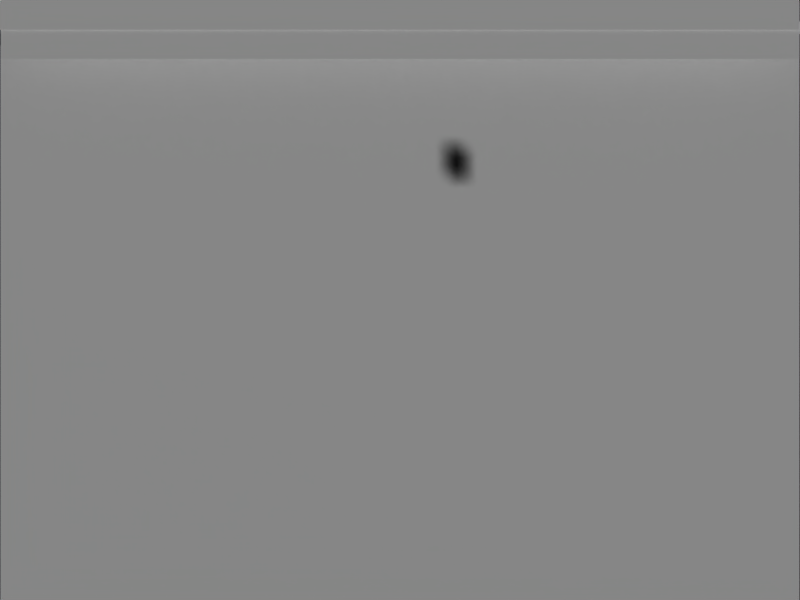 # Source: restore-view.blend  (saved by Blender 2.59.0; exported with 4.5.12 LTS)
import bpy
from mathutils import Matrix  # noqa: F401  (used for matrix-valued properties, if any)

bpy.ops.wm.read_factory_settings(use_empty=True)
scene = bpy.context.scene
scene.name = 'Searchinside'

# ---- collections
col_collection_1_001 = bpy.data.collections.new('Collection 1.001'); scene.collection.children.link(col_collection_1_001)
col_collection_2_001 = bpy.data.collections.new('Collection 2.001'); scene.collection.children.link(col_collection_2_001)
col_collection_2_001.hide_render = True
col_collection_2_001.hide_viewport = True

# ---- materials (node trees are filled in below, after node groups)
mat_search_shade_png_001 = bpy.data.materials.new('search-shade.png.001')
mat_search_shade_png_001.alpha_threshold = 0.0
mat_search_shade_png_001.use_transparent_shadow = False
mat_search_shade_png_001.roughness = 0.5
mat_pointer_png_001 = bpy.data.materials.new('pointer.png.001')
mat_pointer_png_001.alpha_threshold = 0.0
mat_pointer_png_001.use_transparent_shadow = False
mat_pointer_png_001.roughness = 0.5
mat_toolbar_new_png = bpy.data.materials.new('toolbar-new.png')
mat_toolbar_new_png.alpha_threshold = 0.0
mat_toolbar_new_png.use_transparent_shadow = False
mat_toolbar_new_png.roughness = 0.5
mat_boxes_content_png = bpy.data.materials.new('boxes-content.png')
mat_boxes_content_png.alpha_threshold = 0.0
mat_boxes_content_png.use_transparent_shadow = False
mat_boxes_content_png.roughness = 0.5
mat_default_window_pn_000 = bpy.data.materials.new('default-window.pn.000')
mat_default_window_pn_000.alpha_threshold = 0.0
mat_default_window_pn_000.use_transparent_shadow = False
mat_default_window_pn_000.roughness = 0.5
mat_wallpaper_png_001 = bpy.data.materials.new('wallpaper.png.001')
mat_wallpaper_png_001.alpha_threshold = 0.0
mat_wallpaper_png_001.use_transparent_shadow = False
mat_wallpaper_png_001.roughness = 0.5
mat_panel_off_png_001 = bpy.data.materials.new('panel-off.png.001')
mat_panel_off_png_001.alpha_threshold = 0.0
mat_panel_off_png_001.use_transparent_shadow = False
mat_panel_off_png_001.roughness = 0.5
mat_window_titlebar_p_000 = bpy.data.materials.new('window-titlebar.p.000')
mat_window_titlebar_p_000.alpha_threshold = 0.0
mat_window_titlebar_p_000.use_transparent_shadow = False
mat_window_titlebar_p_000.roughness = 0.5
mat_window_without_ti_000 = bpy.data.materials.new('window-without-ti.000')
mat_window_without_ti_000.alpha_threshold = 0.0
mat_window_without_ti_000.use_transparent_shadow = False
mat_window_without_ti_000.roughness = 0.5

# ---- material node trees

# ---- world
world_world_001 = bpy.data.worlds.new('World.001'); scene.world = world_world_001
world_world_001.color = (0.05088, 0.05088, 0.05088)
world_world_001.use_sun_shadow = False
world_world_001.sun_shadow_jitter_overblur = 0.0
world_world_001.cycles.sampling_method = 'MANUAL'
world_world_001.cycles.sample_map_resolution = 256

# ---- cameras
cam_camera_001 = bpy.data.cameras.new('Camera.001')
cam_camera_001.type = 'ORTHO'
cam_camera_001.clip_end = 100.0
cam_camera_001.lens = 35.0
cam_camera_001.ortho_scale = 2.05
cam_camera_001.dof.focus_distance = 0.0
cam_camera_001.dof.aperture_fstop = 128.0

# ---- meshes
me_search_shade_png_001 = bpy.data.meshes.new('search-shade.png.001')
me_search_shade_png_001.from_pydata([(-0.8248, -0.03111, 0.0), (0.8272, -0.03111, 0.0), (0.8272, 0.0008896, 0.0), (-0.8248, 0.0008896, 0.0)], [], [(0, 1, 2, 3)])
_uv = me_search_shade_png_001.uv_layers.new(name='UVTex')
_uv.uv.foreach_set('vector', [0.0, 0.0, 1.0, 0.0, 1.0, 1.0, 0.0, 1.0])
me_search_shade_png_001.materials.append(mat_search_shade_png_001)
me_search_shade_png_001.use_remesh_preserve_volume = False
me_search_shade_png_001.use_remesh_preserve_attributes = False
me_search_shade_png_001.use_mirror_vertex_groups = False
me_search_shade_png_001.update()
me_pointer_png_001 = bpy.data.meshes.new('pointer.png.001')
me_pointer_png_001.from_pydata([(-0.007012, -0.05198, 0.0), (0.03499, -0.05198, 0.0), (0.03499, 0.01002, 0.0), (-0.007012, 0.01002, 0.0)], [], [(0, 1, 2, 3)])
_uv = me_pointer_png_001.uv_layers.new(name='UVTex')
_uv.uv.foreach_set('vector', [0.0, 0.0, 1.0, 0.0, 1.0, 1.0, 0.0, 1.0])
me_pointer_png_001.materials.append(mat_pointer_png_001)
me_pointer_png_001.use_remesh_preserve_volume = False
me_pointer_png_001.use_remesh_preserve_attributes = False
me_pointer_png_001.use_mirror_vertex_groups = False
me_pointer_png_001.update()
me_toolbar_new_png = bpy.data.meshes.new('toolbar-new.png')
me_toolbar_new_png.from_pydata([(-1.024, -0.048, 0.0), (1.024, -0.048, 0.0), (1.024, 0.048, 0.0), (-1.024, 0.048, 0.0)], [], [(0, 1, 2, 3)])
_uv = me_toolbar_new_png.uv_layers.new(name='UVTex')
_uv.uv.foreach_set('vector', [0.0, 0.0, 1.0, 0.0, 1.0, 1.0, 0.0, 1.0])
me_toolbar_new_png.materials.append(mat_toolbar_new_png)
me_toolbar_new_png.use_remesh_preserve_volume = False
me_toolbar_new_png.use_remesh_preserve_attributes = False
me_toolbar_new_png.use_mirror_vertex_groups = False
me_toolbar_new_png.update()
me_boxes_content_png_001 = bpy.data.meshes.new('boxes-content.png.001')
me_boxes_content_png_001.from_pydata([(-1.024, -0.799, 0.0), (1.024, -0.799, 0.0), (1.024, 0.799, 0.0), (-1.024, 0.799, 0.0)], [], [(0, 1, 2, 3)])
_uv = me_boxes_content_png_001.uv_layers.new(name='UVTex')
_uv.uv.foreach_set('vector', [0.0, 0.0, 1.0, 0.0, 1.0, 1.0, 0.0, 1.0])
me_boxes_content_png_001.materials.append(mat_boxes_content_png)
me_boxes_content_png_001.use_remesh_preserve_volume = False
me_boxes_content_png_001.use_remesh_preserve_attributes = False
me_boxes_content_png_001.use_mirror_vertex_groups = False
me_boxes_content_png_001.update()
me_default_window_pn_000 = bpy.data.meshes.new('default-window.pn.000')
me_default_window_pn_000.from_pydata([(-1.05, -1.186, -1.042), (0.6258, -1.186, -1.042), (0.6258, 0.04375, -1.042), (-1.05, 0.04375, -1.042)], [], [(0, 1, 2, 3)])
_uv = me_default_window_pn_000.uv_layers.new(name='UVTex')
_uv.uv.foreach_set('vector', [0.0, 0.0, 1.0, 0.0, 1.0, 1.0, 0.0, 1.0])
me_default_window_pn_000.materials.append(mat_default_window_pn_000)
me_default_window_pn_000.use_remesh_preserve_volume = False
me_default_window_pn_000.use_remesh_preserve_attributes = False
me_default_window_pn_000.use_mirror_vertex_groups = False
me_default_window_pn_000.update()
me_wallpaper_png_000 = bpy.data.meshes.new('wallpaper.png.000')
me_wallpaper_png_000.from_pydata([(-1.024, -0.768, 0.0), (1.024, -0.768, 0.0), (1.024, 0.768, 0.0), (-1.024, 0.768, 0.0)], [], [(0, 1, 2, 3)])
_uv = me_wallpaper_png_000.uv_layers.new(name='UVTex')
_uv.uv.foreach_set('vector', [0.0, 0.0, 1.0, 0.0, 1.0, 1.0, 0.0, 1.0])
me_wallpaper_png_000.materials.append(mat_wallpaper_png_001)
me_wallpaper_png_000.use_remesh_preserve_volume = False
me_wallpaper_png_000.use_remesh_preserve_attributes = False
me_wallpaper_png_000.use_mirror_vertex_groups = False
me_wallpaper_png_000.update()
me_panel_off_png_001 = bpy.data.meshes.new('panel-off.png.001')
me_panel_off_png_001.from_pydata([(-1.026, -0.04, 0.0), (1.026, -0.04, 0.0), (1.026, 0.04, 0.0), (-1.026, 0.04, 0.0)], [], [(0, 1, 2, 3)])
_uv = me_panel_off_png_001.uv_layers.new(name='UVTex')
_uv.uv.foreach_set('vector', [0.0, 0.0, 1.0, 0.0, 1.0, 1.0, 0.0, 1.0])
me_panel_off_png_001.materials.append(mat_panel_off_png_001)
me_panel_off_png_001.use_remesh_preserve_volume = False
me_panel_off_png_001.use_remesh_preserve_attributes = False
me_panel_off_png_001.use_mirror_vertex_groups = False
me_panel_off_png_001.update()
me_window_titlebar_p_000 = bpy.data.meshes.new('window-titlebar.p.000')
me_window_titlebar_p_000.from_pydata([(-0.84, -0.041, 0.0), (0.84, -0.041, 0.0), (0.84, 0.041, 0.0), (-0.84, 0.041, 0.0)], [], [(0, 1, 2, 3)])
_uv = me_window_titlebar_p_000.uv_layers.new(name='UVTex')
_uv.uv.foreach_set('vector', [0.0, 0.0, 1.0, 0.0, 1.0, 1.0, 0.0, 1.0])
me_window_titlebar_p_000.materials.append(mat_window_titlebar_p_000)
me_window_titlebar_p_000.use_remesh_preserve_volume = False
me_window_titlebar_p_000.use_remesh_preserve_attributes = False
me_window_titlebar_p_000.use_mirror_vertex_groups = False
me_window_titlebar_p_000.update()
me_window_without_ti_000 = bpy.data.meshes.new('window-without-ti.000')
me_window_without_ti_000.from_pydata([(-0.84, -0.579, 0.0), (0.84, -0.579, 0.0), (0.84, 0.579, 0.0), (-0.84, 0.579, 0.0)], [], [(0, 1, 2, 3)])
_uv = me_window_without_ti_000.uv_layers.new(name='UVTex')
_uv.uv.foreach_set('vector', [0.0, 0.0, 1.0, 0.0, 1.0, 1.0, 0.0, 1.0])
me_window_without_ti_000.materials.append(mat_window_without_ti_000)
me_window_without_ti_000.use_remesh_preserve_volume = False
me_window_without_ti_000.use_remesh_preserve_attributes = False
me_window_without_ti_000.use_mirror_vertex_groups = False
me_window_without_ti_000.update()

# ---- objects
ob_toolbar_initial = bpy.data.objects.new('toolbar-initial', None)
ob_searchvisiblewind_000 = bpy.data.objects.new('searchvisiblewind.000', None)
ob_search_shade_png_001 = bpy.data.objects.new('search-shade.png.001', me_search_shade_png_001)
ob_searchvisible_new = bpy.data.objects.new('searchvisible-new', None)
ob_initial_new = bpy.data.objects.new('initial-new', None)
ob_pointer_new = bpy.data.objects.new('pointer-new', me_pointer_png_001)
ob_copycursor = bpy.data.objects.new('copycursor', None)
ob_toolbar_new_png = bpy.data.objects.new('toolbar-new.png', me_toolbar_new_png)
ob_boxes_content_png_001 = bpy.data.objects.new('boxes-content.png.001', me_boxes_content_png_001)
ob_default_window_pn_000 = bpy.data.objects.new('default-window.pn.000', me_default_window_pn_000)
ob_wallpaper_png_000 = bpy.data.objects.new('wallpaper.png.000', me_wallpaper_png_000)
ob_panel_off_png_001 = bpy.data.objects.new('panel-off.png.001', me_panel_off_png_001)
ob_camera_001 = bpy.data.objects.new('Camera.001', cam_camera_001)
ob_window_titlebar_p_000 = bpy.data.objects.new('window-titlebar.p.000', me_window_titlebar_p_000)
ob_window_without_ti_000 = bpy.data.objects.new('window-without-ti.000', me_window_without_ti_000)

# ---- transforms, parenting, visibility, modifiers, constraints
ob_toolbar_initial.location = (0.1033, 0.6904, 0.8264)
ob_toolbar_initial.empty_image_offset = (0.0, 0.0)
ob_toolbar_initial.lineart.crease_threshold = 0.0
ob_searchvisiblewind_000.location = (0.3528, 0.4897, 0.8264)
ob_searchvisiblewind_000.empty_image_offset = (0.0, 0.0)
ob_searchvisiblewind_000.lineart.crease_threshold = 0.0
ob_search_shade_png_001.location = (0.008474, 0.7128, 0.3829)
ob_search_shade_png_001.scale = (1.252, 1.0, 1.0)
ob_search_shade_png_001.lineart.crease_threshold = 0.0
ob_searchvisible_new.location = (0.2395, -0.1464, 0.8264)
ob_searchvisible_new.empty_image_offset = (0.0, 0.0)
ob_searchvisible_new.lineart.crease_threshold = 0.0
ob_initial_new.location = (0.02523, -0.0003258, 0.8264)
ob_initial_new.empty_image_offset = (0.0, 0.0)
ob_initial_new.lineart.crease_threshold = 0.0
ob_pointer_new.location = (0.5433, -0.1472, 0.8264)
ob_pointer_new.scale = (1.213, 1.213, 1.213)
ob_pointer_new.lineart.crease_threshold = 0.0
ob_copycursor.location = (0.9574, -0.7382, 0.8264)
ob_copycursor.empty_image_offset = (0.0, 0.0)
ob_copycursor.lineart.crease_threshold = 0.0
_c = ob_copycursor.constraints.new('COPY_LOCATION'); _c.name = 'Copy Location'
_c.target = ob_pointer_new
_c.use_x = False
_c.use_z = False
_c.use_offset = True
ob_toolbar_new_png.location = (0.0001767, 0.03538, 0.3831)
ob_toolbar_new_png.scale = (1.0, 1.512, 1.0)
ob_toolbar_new_png.lineart.crease_threshold = 0.0
_c = ob_toolbar_new_png.constraints.new('COPY_LOCATION'); _c.name = 'Copy Location'
_c.active = False
_c.target = ob_toolbar_initial
_c.use_x = False
_c.use_z = False
_c = ob_toolbar_new_png.constraints.new('COPY_LOCATION'); _c.name = 'Copy Location.001'
_c.influence = 0.0
_c.target = ob_pointer_new
_c.use_x = False
_c.use_z = False
_c.use_offset = True
_c = ob_toolbar_new_png.constraints.new('LIMIT_LOCATION'); _c.name = 'Limit Location'
_c.active = False
_c.use_min_y = True
_c.min_y = 0.6521
_c.max_y = 1.8
ob_boxes_content_png_001.parent = ob_toolbar_new_png
ob_boxes_content_png_001.matrix_parent_inverse = Matrix(((1.0, 0.0, 0.0, -0.0001767), (0.0, 0.6615, 0.0, 0.09422), (0.0, 0.0, 1.0, -0.3831), (0.0, 0.0, 0.0, 1.0)))
ob_boxes_content_png_001.location = (-0.0002601, -0.9003, 0.2785)
ob_boxes_content_png_001.lineart.crease_threshold = 0.0
_c = ob_boxes_content_png_001.constraints.new('COPY_LOCATION'); _c.name = 'Copy Location'
_c.influence = 0.0
_c.target = ob_initial_new
_c.use_x = False
_c.use_z = False
_c = ob_boxes_content_png_001.constraints.new('COPY_LOCATION'); _c.name = 'copypointer'
_c.owner_space = 'LOCAL'
_c.target_space = 'LOCAL'
_c.target = ob_pointer_new
_c.use_x = False
_c.use_z = False
_c.use_offset = True
_c = ob_boxes_content_png_001.constraints.new('COPY_LOCATION'); _c.name = 'copytosearchvisible'
_c.target = ob_searchvisible_new
_c.use_x = False
_c.use_z = False
_c = ob_boxes_content_png_001.constraints.new('COPY_LOCATION'); _c.name = 'copycursor'
_c.influence = 0.0
_c.target = ob_copycursor
_c.use_x = False
_c.use_z = False
_c.use_offset = True
_c = ob_boxes_content_png_001.constraints.new('LIMIT_LOCATION'); _c.name = 'Limit Location'
_c.use_min_y = True
_c.min_y = -0.1518
_c.max_y = 0.2
ob_default_window_pn_000.location = (3.809, 0.5754, 1.357)
ob_default_window_pn_000.lineart.crease_threshold = 0.0
ob_wallpaper_png_000.location = (0.0, 0.0, 0.0)
ob_wallpaper_png_000.lineart.crease_threshold = 0.0
ob_panel_off_png_001.location = (-0.002104, 0.7325, 0.3879)
ob_panel_off_png_001.lineart.crease_threshold = 0.0
ob_camera_001.location = (0.0, 0.0, 2.763)
ob_camera_001.lock_rotations_4d = False
ob_camera_001.empty_display_type = 'ARROWS'
ob_camera_001.color = (0.0, 0.0, 0.0, 0.0)
ob_camera_001.display_type = 'WIRE'
ob_camera_001.lineart.crease_threshold = 0.0
ob_window_titlebar_p_000.location = (0.04625, 0.6644, 0.3879)
ob_window_titlebar_p_000.lineart.crease_threshold = 0.0
ob_window_without_ti_000.location = (0.04625, -0.402, 0.3695)
ob_window_without_ti_000.scale = (1.309, 1.309, 1.309)
ob_window_without_ti_000.lineart.crease_threshold = 0.0
_c = ob_window_without_ti_000.constraints.new('COPY_LOCATION'); _c.name = 'to pointer'
_c.target = ob_pointer_new
_c.use_x = False
_c.use_z = False
_c.use_offset = True
_c = ob_window_without_ti_000.constraints.new('COPY_LOCATION'); _c.name = 'search visible'
_c.influence = 0.0
_c.target = ob_searchvisiblewind_000
_c.use_x = False
_c.use_z = False
_c.use_offset = True
_c = ob_window_without_ti_000.constraints.new('LIMIT_LOCATION'); _c.name = 'Limit Location'
_c.use_min_y = True
_c.use_max_y = True
_c.min_y = 0.046
_c.max_y = 0.12

# ---- collection membership
col_collection_1_001.objects.link(ob_toolbar_initial)
col_collection_1_001.objects.link(ob_searchvisiblewind_000)
col_collection_1_001.objects.link(ob_search_shade_png_001)
col_collection_1_001.objects.link(ob_searchvisible_new)
col_collection_1_001.objects.link(ob_initial_new)
col_collection_1_001.objects.link(ob_pointer_new)
col_collection_1_001.objects.link(ob_copycursor)
col_collection_1_001.objects.link(ob_toolbar_new_png)
col_collection_1_001.objects.link(ob_boxes_content_png_001)
col_collection_1_001.objects.link(ob_default_window_pn_000)
col_collection_1_001.objects.link(ob_wallpaper_png_000)
col_collection_1_001.objects.link(ob_panel_off_png_001)
col_collection_1_001.objects.link(ob_camera_001)
col_collection_2_001.objects.link(ob_window_titlebar_p_000)
col_collection_2_001.objects.link(ob_window_without_ti_000)
def _layer_coll(name, lc=None):
    lc = lc or bpy.context.view_layer.layer_collection
    for c in lc.children:
        if c.name == name: return c
        r = _layer_coll(name, c)
        if r: return r
_layer_coll('Collection 2.001').indirect_only = True

# ---- scene / render settings (as saved in the file)
scene.camera = ob_camera_001
scene.frame_start = 1; scene.frame_end = 250; scene.frame_set(100)
scene.render.engine = 'BLENDER_EEVEE_NEXT'
scene.render.image_settings.file_format = 'FFMPEG'
scene.render.image_settings.color_mode = 'RGB'
scene.render.image_settings.quality = 100
scene.render.image_settings.compression = 100
scene.render.image_settings.exr_codec = 'RLE'
scene.render.resolution_x = 1024
scene.render.resolution_y = 768
scene.render.fps = 25
scene.render.dither_intensity = 0.0
scene.render.use_compositing = False
scene.render.use_sequencer = False
scene.render.bake_margin = 2
scene.render.bake_bias = 0.0
scene.cycles.use_denoising = False
scene.cycles.samples = 10
scene.cycles.sampling_pattern = 'TABULATED_SOBOL'
scene.cycles.light_sampling_threshold = 0.0
scene.cycles.use_adaptive_sampling = False
scene.cycles.use_light_tree = False
scene.cycles.blur_glossy = 0.0
scene.cycles.volume_bounces = 1
scene.cycles.pixel_filter_type = 'GAUSSIAN'
scene.cycles.sample_clamp_indirect = 0.0
scene.view_settings.view_transform = 'Raw'
bpy.context.view_layer.update()

# ---- added for rendering (the .blend has no usable light): sun
light_auto_sun = bpy.data.lights.new('AutoSun', 'SUN')
light_auto_sun.energy = 3.0
light_auto_sun.angle = 0.0523599
ob_auto_sun = bpy.data.objects.new('AutoSun', light_auto_sun)
scene.collection.objects.link(ob_auto_sun)
ob_auto_sun.rotation_euler = (0.872665, 0.174533, 0.523599)
bpy.context.view_layer.update()
